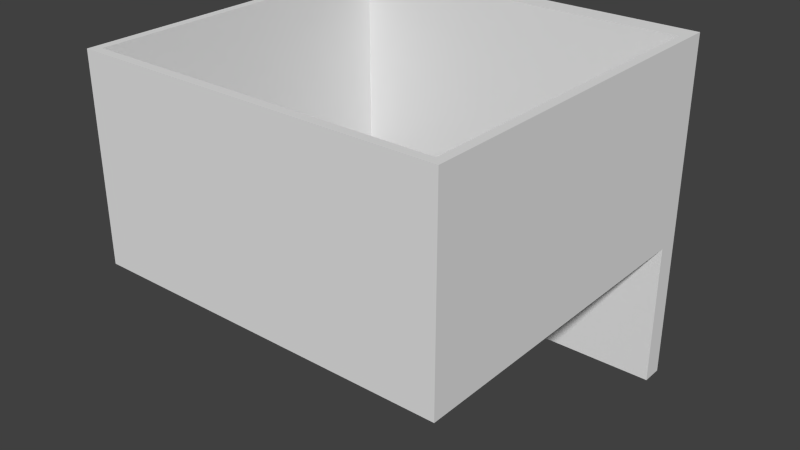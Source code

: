 # Source: IFR_Bandana.blend  (saved by Blender 2.79.0; exported with 4.5.12 LTS)
import bpy
from mathutils import Matrix  # noqa: F401  (used for matrix-valued properties, if any)

bpy.ops.wm.read_factory_settings(use_empty=True)
scene = bpy.context.scene
scene.name = 'Scene'

# ---- collections
col_collection_1 = bpy.data.collections.new('Collection 1'); scene.collection.children.link(col_collection_1)

# ---- world
world_world = bpy.data.worlds.new('World'); scene.world = world_world
world_world.color = (0.05088, 0.05088, 0.05088)
world_world.use_sun_shadow = False
world_world.sun_shadow_jitter_overblur = 0.0
world_world.cycles.sampling_method = 'NONE'
world_world.cycles.sample_map_resolution = 256
world_world.light_settings.distance = 1.0

# ---- meshes
me_cube = bpy.data.meshes.new('Cube')
me_cube.from_pydata([(-0.1995, 0.1532, -0.2507), (-0.1995, 0.1532, 0.1493), (-0.1995, 0.1782, -0.2507), (-0.1995, 0.1782, 0.1493), (0.2005, 0.1532, -0.2507), (0.2005, 0.1532, 0.1493), (0.2005, 0.1782, -0.2507), (0.2005, 0.1782, 0.1493), (0.2105, 0.1782, 0.1493), (0.2105, 0.1782, -0.2507), (0.2105, 0.1532, -0.2507), (0.2105, 0.1532, 0.1493), (-0.2095, 0.1782, -0.2507), (-0.2095, 0.1532, -0.2507), (-0.2095, 0.1532, 0.1493), (-0.2095, 0.1782, 0.1493), (-0.1995, 0.1532, -0.08223), (-0.1995, 0.1782, -0.08223), (0.2005, 0.1782, -0.08223), (0.2005, 0.1532, -0.08223), (0.2105, 0.1782, -0.08223), (0.2105, 0.1532, -0.08223), (-0.2095, 0.1532, -0.08223), (-0.2095, 0.1782, -0.08223), (-0.1995, -0.2283, -0.08223), (-0.1995, -0.2283, 0.1493), (0.2005, -0.2283, 0.1493), (0.2105, -0.2283, 0.1493), (-0.2095, -0.2283, -0.08223), (-0.2095, -0.2283, 0.1493), (0.2005, -0.2283, -0.08223), (0.2105, -0.2283, -0.08223), (-0.1995, -0.2383, -0.08223), (-0.1995, -0.2383, 0.1493), (0.2005, -0.2383, 0.1493), (0.2105, -0.2383, 0.1493), (-0.2095, -0.2383, -0.08223), (-0.2095, -0.2383, 0.1493), (0.2005, -0.2383, -0.08223), (0.2105, -0.2383, -0.08223), (-0.1995, -0.2283, 0.1493), (-0.1995, -0.2283, -0.08223), (-0.1995, -0.2383, 0.1493), (-0.1995, -0.2383, -0.08223)], [], [(17, 2, 12, 23), (17, 3, 7, 18), (4, 6, 9, 10), (19, 5, 1, 16), (2, 6, 4, 0), (7, 3, 1, 5), (20, 8, 11, 21), (7, 5, 11, 8), (18, 7, 8, 20), (19, 4, 10, 21), (22, 14, 15, 23), (21, 11, 27, 31), (1, 3, 15, 14), (2, 0, 13, 12), (0, 16, 22, 13), (13, 22, 23, 12), (1, 14, 29, 25), (6, 18, 20, 9), (9, 20, 21, 10), (4, 19, 16, 0), (2, 17, 18, 6), (3, 17, 23, 15), (26, 30, 41, 40), (28, 24, 32, 36), (5, 19, 30, 26), (11, 5, 26, 27), (19, 21, 31, 30), (22, 16, 24, 28), (16, 1, 25, 24), (14, 22, 28, 29), (32, 33, 37, 36), (34, 38, 39, 35), (29, 28, 36, 37), (24, 25, 33, 32), (30, 31, 39, 38), (31, 27, 35, 39), (25, 29, 37, 33), (27, 26, 34, 35), (30, 38, 43, 41), (38, 34, 42, 43), (34, 26, 40, 42)])
_uv = me_cube.uv_layers.new(name='UVMap')
_uv.uv.foreach_set('vector', [0.321, 0.9633, 0.479, 0.9633, 0.479, 0.9474, 0.321, 0.9474, 0.319, 0.2867, 0.001001, 0.2867, 0.001001, 0.5704, 0.319, 0.5704, 0.999, 0.4474, 0.981, 0.4474, 0.981, 0.4633, 0.999, 0.4633, 0.639, 0.001001, 0.321, 0.001001, 0.321, 0.2847, 0.639, 0.2847, 0.939, 0.8561, 0.939, 0.5724, 0.921, 0.5724, 0.921, 0.8561, 0.641, 0.9097, 0.959, 0.9097, 0.959, 0.8939, 0.641, 0.8939, 0.879, 0.8561, 0.879, 0.5724, 0.861, 0.5724, 0.861, 0.8561, 0.979, 0.4474, 0.961, 0.4474, 0.961, 0.4633, 0.979, 0.4633, 0.641, 0.8919, 0.959, 0.8919, 0.959, 0.876, 0.641, 0.876, 0.979, 0.2847, 0.979, 0.1439, 0.961, 0.1439, 0.961, 0.2847, 0.641, 0.874, 0.959, 0.874, 0.959, 0.8581, 0.641, 0.8581, 0.639, 0.5724, 0.321, 0.5724, 0.321, 0.8561, 0.639, 0.8561, 0.999, 0.4296, 0.981, 0.4296, 0.981, 0.4454, 0.999, 0.4454, 0.979, 0.4296, 0.961, 0.4296, 0.961, 0.4454, 0.979, 0.4454, 0.979, 0.1419, 0.979, 0.001001, 0.961, 0.001001, 0.961, 0.1419, 0.801, 0.9454, 0.959, 0.9454, 0.959, 0.9296, 0.801, 0.9296, 0.959, 0.5724, 0.941, 0.5724, 0.941, 0.8561, 0.959, 0.8561, 0.641, 0.9454, 0.799, 0.9454, 0.799, 0.9296, 0.641, 0.9296, 0.979, 0.4276, 0.979, 0.2867, 0.961, 0.2867, 0.961, 0.4276, 0.319, 0.999, 0.319, 0.8581, 0.001001, 0.8581, 0.001001, 0.999, 0.799, 0.5724, 0.641, 0.5724, 0.641, 0.8561, 0.799, 0.8561, 0.321, 0.9097, 0.639, 0.9097, 0.639, 0.8939, 0.321, 0.8939, 0.959, 0.001001, 0.641, 0.001001, 0.641, 0.2847, 0.959, 0.2847, 0.999, 0.4831, 0.981, 0.4831, 0.981, 0.499, 0.999, 0.499, 0.319, 0.5724, 0.001001, 0.5724, 0.001001, 0.8561, 0.319, 0.8561, 0.899, 0.5724, 0.881, 0.5724, 0.881, 0.8561, 0.899, 0.8561, 0.639, 0.9276, 0.639, 0.9117, 0.321, 0.9117, 0.321, 0.9276, 0.919, 0.5724, 0.901, 0.5724, 0.901, 0.8561, 0.919, 0.8561, 0.639, 0.2867, 0.321, 0.2867, 0.321, 0.5704, 0.639, 0.5704, 0.319, 0.001001, 0.001001, 0.001001, 0.001001, 0.2847, 0.319, 0.2847, 0.641, 0.9276, 0.959, 0.9276, 0.959, 0.9117, 0.641, 0.9117, 0.859, 0.8561, 0.859, 0.5724, 0.841, 0.5724, 0.841, 0.8561, 0.321, 0.8919, 0.639, 0.8919, 0.639, 0.876, 0.321, 0.876, 0.839, 0.8561, 0.839, 0.5724, 0.821, 0.5724, 0.821, 0.8561, 0.979, 0.4831, 0.961, 0.4831, 0.961, 0.499, 0.979, 0.499, 0.321, 0.874, 0.639, 0.874, 0.639, 0.8581, 0.321, 0.8581, 0.999, 0.4653, 0.981, 0.4653, 0.981, 0.4811, 0.999, 0.4811, 0.979, 0.4653, 0.961, 0.4653, 0.961, 0.4811, 0.979, 0.4811, 0.819, 0.5724, 0.801, 0.5724, 0.801, 0.8561, 0.819, 0.8561, 0.959, 0.2867, 0.641, 0.2867, 0.641, 0.5704, 0.959, 0.5704, 0.639, 0.9454, 0.639, 0.9296, 0.321, 0.9296, 0.321, 0.9454])
me_cube.use_remesh_preserve_volume = False
me_cube.use_remesh_preserve_attributes = False
me_cube.use_mirror_vertex_groups = False
me_cube.update()

# ---- objects
ob_bandana = bpy.data.objects.new('Bandana', me_cube)

# ---- transforms, parenting, visibility, modifiers, constraints
ob_bandana.location = (-0.0004895, 0.0232, 1.581)
ob_bandana.lineart.crease_threshold = 0.0

# ---- collection membership
col_collection_1.objects.link(ob_bandana)

# ---- scene / render settings (as saved in the file)
scene.frame_start = 1; scene.frame_end = 10; scene.frame_set(1)
scene.render.engine = 'BLENDER_EEVEE_NEXT'
scene.render.resolution_percentage = 25
scene.render.dither_intensity = 0.0
scene.render.bake_margin = 2
scene.cycles.use_denoising = False
scene.cycles.samples = 10
scene.cycles.sampling_pattern = 'TABULATED_SOBOL'
scene.cycles.light_sampling_threshold = 0.0
scene.cycles.use_adaptive_sampling = False
scene.cycles.use_light_tree = False
scene.cycles.blur_glossy = 0.0
scene.cycles.volume_bounces = 1
scene.cycles.pixel_filter_type = 'GAUSSIAN'
scene.cycles.sample_clamp_indirect = 0.0
scene.view_settings.view_transform = 'Standard'
bpy.context.view_layer.update()

# ---- added for rendering (the .blend has no active camera and no usable light): camera, sun
cam_auto = bpy.data.cameras.new('AutoCamera')
cam_auto.lens = 50.0
cam_auto.sensor_width = 36.0
cam_auto.clip_end = 1000.0
ob_auto_camera = bpy.data.objects.new('AutoCamera', cam_auto)
scene.collection.objects.link(ob_auto_camera)
ob_auto_camera.location = (0.660656, -0.799651, 2.05912)
ob_auto_camera.rotation_euler = (1.09748, -7.21219e-08, 0.694738)
scene.camera = ob_auto_camera
light_auto_sun = bpy.data.lights.new('AutoSun', 'SUN')
light_auto_sun.energy = 3.0
light_auto_sun.angle = 0.0523599
ob_auto_sun = bpy.data.objects.new('AutoSun', light_auto_sun)
scene.collection.objects.link(ob_auto_sun)
ob_auto_sun.rotation_euler = (0.872665, 0.174533, 0.523599)
bpy.context.view_layer.update()
